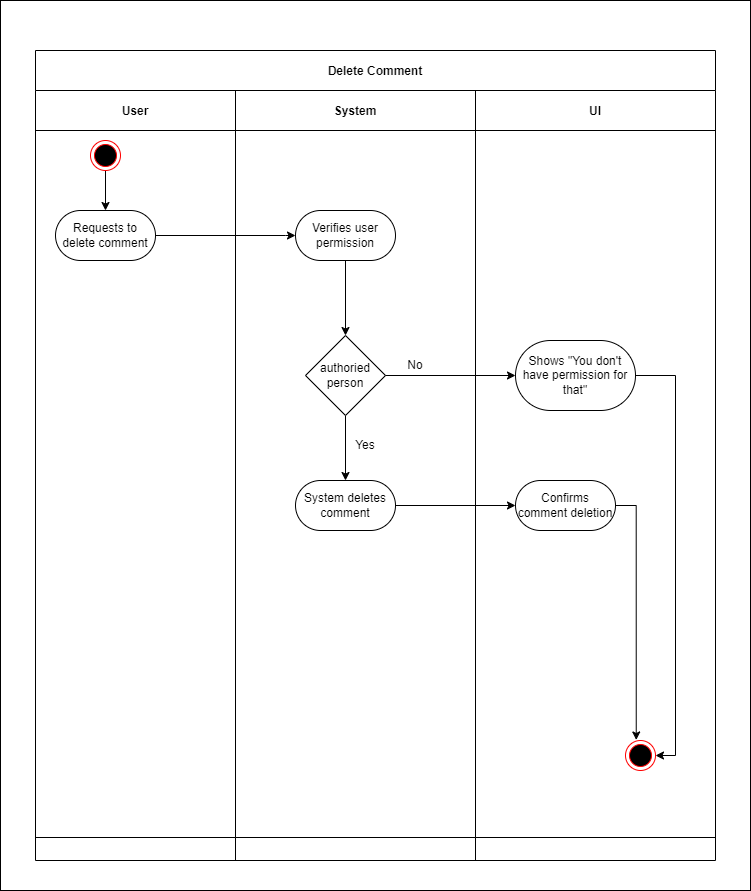

The diagram above was exported from draw.io. Its source (the exported page's mxGraphModel, read from the mxfile embedded in the PNG):
<mxGraphModel dx="1872" dy="2247" grid="1" gridSize="10" guides="1" tooltips="1" connect="1" arrows="1" fold="1" page="1" pageScale="1" pageWidth="850" pageHeight="1100" math="0" shadow="0">
  <root>
    <mxCell id="0" />
    <mxCell id="1" parent="0" />
    <mxCell id="2" value="" style="rounded=0;whiteSpace=wrap;html=1;" vertex="1" parent="1">
      <mxGeometry x="25" y="-260" width="750" height="890" as="geometry" />
    </mxCell>
    <mxCell id="3" value="Delete Comment" style="shape=table;childLayout=tableLayout;startSize=40;collapsible=0;recursiveResize=0;expand=0;fillColor=none;fontStyle=1" vertex="1" parent="1">
      <mxGeometry x="60" y="-210" width="680" height="810" as="geometry" />
    </mxCell>
    <mxCell id="4" value="" style="shape=tableRow;horizontal=0;swimlaneHead=0;swimlaneBody=0;top=0;left=0;bottom=0;right=0;fillColor=none;points=[[0,0.5],[1,0.5]];portConstraint=eastwest;startSize=0;collapsible=0;recursiveResize=0;expand=0;fontStyle=1;" vertex="1" parent="3">
      <mxGeometry y="40" width="680" height="747" as="geometry" />
    </mxCell>
    <mxCell id="5" value="User" style="swimlane;swimlaneHead=0;swimlaneBody=0;connectable=0;fillColor=none;startSize=40;collapsible=0;recursiveResize=0;expand=0;fontStyle=1;" vertex="1" parent="4">
      <mxGeometry width="200" height="747" as="geometry">
        <mxRectangle width="200" height="747" as="alternateBounds" />
      </mxGeometry>
    </mxCell>
    <mxCell id="6" value="Requests to delete comment" style="rounded=1;whiteSpace=wrap;html=1;arcSize=50;" vertex="1" parent="5">
      <mxGeometry x="20" y="120" width="100" height="50" as="geometry" />
    </mxCell>
    <mxCell id="7" style="edgeStyle=orthogonalEdgeStyle;rounded=0;orthogonalLoop=1;jettySize=auto;html=1;exitX=0.5;exitY=1;exitDx=0;exitDy=0;entryX=0.5;entryY=0;entryDx=0;entryDy=0;" edge="1" parent="5" target="6">
      <mxGeometry relative="1" as="geometry">
        <mxPoint x="70" y="80" as="sourcePoint" />
      </mxGeometry>
    </mxCell>
    <mxCell id="8" value="" style="ellipse;html=1;shape=endState;fillColor=#000000;strokeColor=#ff0000;" vertex="1" parent="5">
      <mxGeometry x="55" y="50" width="30" height="30" as="geometry" />
    </mxCell>
    <mxCell id="9" value="System" style="swimlane;swimlaneHead=0;swimlaneBody=0;connectable=0;fillColor=none;startSize=40;collapsible=0;recursiveResize=0;expand=0;fontStyle=1;" vertex="1" parent="4">
      <mxGeometry x="200" width="240" height="747" as="geometry">
        <mxRectangle width="240" height="747" as="alternateBounds" />
      </mxGeometry>
    </mxCell>
    <mxCell id="10" style="edgeStyle=orthogonalEdgeStyle;rounded=0;orthogonalLoop=1;jettySize=auto;html=1;exitX=0.5;exitY=1;exitDx=0;exitDy=0;entryX=0.5;entryY=0;entryDx=0;entryDy=0;" edge="1" parent="9" source="11" target="13">
      <mxGeometry relative="1" as="geometry" />
    </mxCell>
    <mxCell id="11" value="Verifies user permission" style="rounded=1;whiteSpace=wrap;html=1;arcSize=50;" vertex="1" parent="9">
      <mxGeometry x="60" y="120" width="100" height="50" as="geometry" />
    </mxCell>
    <mxCell id="12" style="edgeStyle=orthogonalEdgeStyle;rounded=0;orthogonalLoop=1;jettySize=auto;html=1;exitX=0.5;exitY=1;exitDx=0;exitDy=0;" edge="1" parent="9" source="13" target="16">
      <mxGeometry relative="1" as="geometry" />
    </mxCell>
    <mxCell id="13" value="authoried person" style="rhombus;whiteSpace=wrap;html=1;" vertex="1" parent="9">
      <mxGeometry x="70" y="245" width="80" height="80" as="geometry" />
    </mxCell>
    <mxCell id="14" value="No" style="text;html=1;align=center;verticalAlign=middle;whiteSpace=wrap;rounded=0;" vertex="1" parent="9">
      <mxGeometry x="150" y="260" width="60" height="30" as="geometry" />
    </mxCell>
    <mxCell id="15" value="Yes" style="text;html=1;align=center;verticalAlign=middle;whiteSpace=wrap;rounded=0;" vertex="1" parent="9">
      <mxGeometry x="100" y="340" width="60" height="30" as="geometry" />
    </mxCell>
    <mxCell id="16" value="System deletes comment" style="rounded=1;whiteSpace=wrap;html=1;arcSize=50;" vertex="1" parent="9">
      <mxGeometry x="60" y="390" width="100" height="50" as="geometry" />
    </mxCell>
    <mxCell id="17" value="UI" style="swimlane;swimlaneHead=0;swimlaneBody=0;connectable=0;fillColor=none;startSize=40;collapsible=0;recursiveResize=0;expand=0;fontStyle=1;" vertex="1" parent="4">
      <mxGeometry x="440" width="240" height="747" as="geometry">
        <mxRectangle width="240" height="747" as="alternateBounds" />
      </mxGeometry>
    </mxCell>
    <mxCell id="18" style="edgeStyle=orthogonalEdgeStyle;rounded=0;orthogonalLoop=1;jettySize=auto;html=1;exitX=1;exitY=0.5;exitDx=0;exitDy=0;entryX=0.358;entryY=-0.017;entryDx=0;entryDy=0;entryPerimeter=0;" edge="1" parent="17" source="19" target="22">
      <mxGeometry relative="1" as="geometry">
        <mxPoint x="170" y="650" as="targetPoint" />
        <Array as="points">
          <mxPoint x="160" y="415" />
          <mxPoint x="160" y="650" />
        </Array>
      </mxGeometry>
    </mxCell>
    <mxCell id="19" value="Confirms comment deletion" style="rounded=1;whiteSpace=wrap;html=1;arcSize=50;" vertex="1" parent="17">
      <mxGeometry x="40" y="390" width="100" height="50" as="geometry" />
    </mxCell>
    <mxCell id="20" style="edgeStyle=orthogonalEdgeStyle;rounded=0;orthogonalLoop=1;jettySize=auto;html=1;exitX=1;exitY=0.5;exitDx=0;exitDy=0;entryX=1;entryY=0.5;entryDx=0;entryDy=0;" edge="1" parent="17" source="21" target="22">
      <mxGeometry relative="1" as="geometry">
        <mxPoint x="160" y="640" as="targetPoint" />
        <Array as="points">
          <mxPoint x="200" y="285" />
          <mxPoint x="200" y="665" />
        </Array>
      </mxGeometry>
    </mxCell>
    <mxCell id="21" value="Shows &quot;You don't have permission for that&quot;" style="rounded=1;whiteSpace=wrap;html=1;arcSize=50;" vertex="1" parent="17">
      <mxGeometry x="40" y="250" width="120" height="70" as="geometry" />
    </mxCell>
    <mxCell id="22" value="" style="ellipse;html=1;shape=endState;fillColor=#000000;strokeColor=#ff0000;" vertex="1" parent="17">
      <mxGeometry x="150" y="650" width="30" height="30" as="geometry" />
    </mxCell>
    <mxCell id="23" style="edgeStyle=orthogonalEdgeStyle;rounded=0;orthogonalLoop=1;jettySize=auto;html=1;" edge="1" parent="4" source="6">
      <mxGeometry relative="1" as="geometry">
        <mxPoint x="260" y="145" as="targetPoint" />
        <Array as="points">
          <mxPoint x="250" y="145" />
          <mxPoint x="250" y="145" />
        </Array>
      </mxGeometry>
    </mxCell>
    <mxCell id="24" style="edgeStyle=orthogonalEdgeStyle;rounded=0;orthogonalLoop=1;jettySize=auto;html=1;exitX=1;exitY=0.5;exitDx=0;exitDy=0;entryX=0;entryY=0.5;entryDx=0;entryDy=0;" edge="1" parent="4" source="13" target="21">
      <mxGeometry relative="1" as="geometry" />
    </mxCell>
    <mxCell id="25" style="edgeStyle=orthogonalEdgeStyle;rounded=0;orthogonalLoop=1;jettySize=auto;html=1;exitX=1;exitY=0.5;exitDx=0;exitDy=0;" edge="1" parent="4" source="16" target="19">
      <mxGeometry relative="1" as="geometry" />
    </mxCell>
    <mxCell id="26" value="" style="shape=tableRow;horizontal=0;swimlaneHead=0;swimlaneBody=0;top=0;left=0;bottom=0;right=0;fillColor=none;points=[[0,0.5],[1,0.5]];portConstraint=eastwest;startSize=0;collapsible=0;recursiveResize=0;expand=0;fontStyle=1;" vertex="1" parent="3">
      <mxGeometry y="787" width="680" height="23" as="geometry" />
    </mxCell>
    <mxCell id="27" value="" style="swimlane;swimlaneHead=0;swimlaneBody=0;connectable=0;fillColor=none;startSize=0;collapsible=0;recursiveResize=0;expand=0;fontStyle=1;" vertex="1" parent="26">
      <mxGeometry width="200" height="23" as="geometry">
        <mxRectangle width="200" height="23" as="alternateBounds" />
      </mxGeometry>
    </mxCell>
    <mxCell id="28" value="" style="swimlane;swimlaneHead=0;swimlaneBody=0;connectable=0;fillColor=none;startSize=0;collapsible=0;recursiveResize=0;expand=0;fontStyle=1;" vertex="1" parent="26">
      <mxGeometry x="200" width="240" height="23" as="geometry">
        <mxRectangle width="240" height="23" as="alternateBounds" />
      </mxGeometry>
    </mxCell>
    <mxCell id="29" value="" style="swimlane;swimlaneHead=0;swimlaneBody=0;connectable=0;fillColor=none;startSize=0;collapsible=0;recursiveResize=0;expand=0;fontStyle=1;" vertex="1" parent="26">
      <mxGeometry x="440" width="240" height="23" as="geometry">
        <mxRectangle width="240" height="23" as="alternateBounds" />
      </mxGeometry>
    </mxCell>
  </root>
</mxGraphModel>